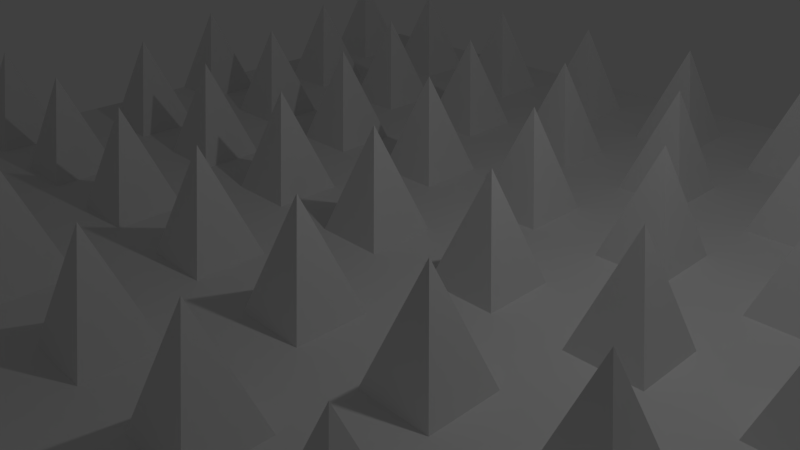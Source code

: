 # Source: trampa1.blend  (saved by Blender 2.76.0; exported with 4.5.12 LTS)
import bpy
from mathutils import Matrix  # noqa: F401  (used for matrix-valued properties, if any)

bpy.ops.wm.read_factory_settings(use_empty=True)
scene = bpy.context.scene
scene.name = 'Scene'

# ---- collections
col_collection_1 = bpy.data.collections.new('Collection 1'); scene.collection.children.link(col_collection_1)

# ---- world
world_world = bpy.data.worlds.new('World'); scene.world = world_world
world_world.color = (0.05088, 0.05088, 0.05088)
world_world.use_sun_shadow = False
world_world.sun_shadow_jitter_overblur = 0.0
world_world.cycles.sampling_method = 'MANUAL'
world_world.cycles.sample_map_resolution = 256

# ---- cameras
cam_camera = bpy.data.cameras.new('Camera')
cam_camera.clip_end = 100.0
cam_camera.lens = 35.0
cam_camera.sensor_width = 32.0
cam_camera.sensor_height = 18.0
cam_camera.ortho_scale = 7.314
cam_camera.dof.focus_distance = 0.0
cam_camera.dof.aperture_fstop = 128.0

# ---- lights
light_lamp = bpy.data.lights.new('Lamp', 'POINT')
light_lamp.transmission_factor = 0.0
light_lamp.cutoff_distance = 30.0
light_lamp.energy = 100.0
light_lamp.shadow_buffer_clip_start = 1.001
light_lamp.shadow_soft_size = 0.1
light_lamp.shadow_maximum_resolution = 0.006
light_lamp.use_absolute_resolution = True
light_lamp.cycles.use_multiple_importance_sampling = False

# ---- meshes
me_plane = bpy.data.meshes.new('Plane')
me_plane.from_pydata([(7.0, 7.0, 0.0), (7.5, 7.5, 1.5), (7.0, 8.0, 0.0), (7.5, 7.5, 1.5), (8.0, 7.0, 0.0), (7.5, 7.5, 1.5), (8.0, 8.0, 0.0), (7.5, 7.5, 1.5), (-8.0, -8.0, 0.0), (8.0, -8.0, 0.0), (-8.0, 8.0, 0.0), (8.0, 8.0, 0.0), (7.0, 5.0, 0.0), (7.5, 5.5, 1.5), (7.0, 6.0, 0.0), (7.5, 5.5, 1.5), (8.0, 5.0, 0.0), (7.5, 5.5, 1.5), (8.0, 6.0, 0.0), (7.5, 5.5, 1.5), (7.0, 3.0, 0.0), (7.5, 3.5, 1.5), (7.0, 4.0, 0.0), (7.5, 3.5, 1.5), (8.0, 3.0, 0.0), (7.5, 3.5, 1.5), (8.0, 4.0, 0.0), (7.5, 3.5, 1.5), (7.0, 1.0, 0.0), (7.5, 1.5, 1.5), (7.0, 2.0, 0.0), (7.5, 1.5, 1.5), (8.0, 1.0, 0.0), (7.5, 1.5, 1.5), (8.0, 2.0, 0.0), (7.5, 1.5, 1.5), (7.0, -1.0, 0.0), (7.5, -0.5, 1.5), (7.0, 0.0, 0.0), (7.5, -0.5, 1.5), (8.0, -1.0, 0.0), (7.5, -0.5, 1.5), (8.0, 0.0, 0.0), (7.5, -0.5, 1.5), (7.0, -3.0, 0.0), (7.5, -2.5, 1.5), (7.0, -2.0, 0.0), (7.5, -2.5, 1.5), (8.0, -3.0, 0.0), (7.5, -2.5, 1.5), (8.0, -2.0, 0.0), (7.5, -2.5, 1.5), (7.0, -5.0, 0.0), (7.5, -4.5, 1.5), (7.0, -4.0, 0.0), (7.5, -4.5, 1.5), (8.0, -5.0, 0.0), (7.5, -4.5, 1.5), (8.0, -4.0, 0.0), (7.5, -4.5, 1.5), (7.0, -7.0, 0.0), (7.5, -6.5, 1.5), (7.0, -6.0, 0.0), (7.5, -6.5, 1.5), (8.0, -7.0, 0.0), (7.5, -6.5, 1.5), (8.0, -6.0, 0.0), (7.5, -6.5, 1.5), (5.0, 6.0, 0.0), (5.5, 6.5, 1.5), (5.0, 7.0, 0.0), (5.5, 6.5, 1.5), (6.0, 6.0, 0.0), (5.5, 6.5, 1.5), (6.0, 7.0, 0.0), (5.5, 6.5, 1.5), (3.0, 7.0, 0.0), (3.5, 7.5, 1.5), (3.0, 8.0, 0.0), (3.5, 7.5, 1.5), (4.0, 7.0, 0.0), (3.5, 7.5, 1.5), (4.0, 8.0, 0.0), (3.5, 7.5, 1.5), (1.0, 6.0, 0.0), (1.5, 6.5, 1.5), (1.0, 7.0, 0.0), (1.5, 6.5, 1.5), (2.0, 6.0, 0.0), (1.5, 6.5, 1.5), (2.0, 7.0, 0.0), (1.5, 6.5, 1.5), (-1.0, 7.0, 0.0), (-0.5, 7.5, 1.5), (-1.0, 8.0, 0.0), (-0.5, 7.5, 1.5), (0.0, 7.0, 0.0), (-0.5, 7.5, 1.5), (0.0, 8.0, 0.0), (-0.5, 7.5, 1.5), (-3.0, 6.0, 0.0), (-2.5, 6.5, 1.5), (-3.0, 7.0, 0.0), (-2.5, 6.5, 1.5), (-2.0, 6.0, 0.0), (-2.5, 6.5, 1.5), (-2.0, 7.0, 0.0), (-2.5, 6.5, 1.5), (-5.0, 7.0, 0.0), (-4.5, 7.5, 1.5), (-5.0, 8.0, 0.0), (-4.5, 7.5, 1.5), (-4.0, 7.0, 0.0), (-4.5, 7.5, 1.5), (-4.0, 8.0, 0.0), (-4.5, 7.5, 1.5), (-7.0, 6.0, 0.0), (-6.5, 6.5, 1.5), (-7.0, 7.0, 0.0), (-6.5, 6.5, 1.5), (-6.0, 6.0, 0.0), (-6.5, 6.5, 1.5), (-6.0, 7.0, 0.0), (-6.5, 6.5, 1.5), (5.0, 4.0, 0.0), (5.5, 4.5, 1.5), (5.0, 5.0, 0.0), (5.5, 4.5, 1.5), (6.0, 4.0, 0.0), (5.5, 4.5, 1.5), (6.0, 5.0, 0.0), (5.5, 4.5, 1.5), (5.0, 0.0, 0.0), (5.5, 0.5, 1.5), (5.0, 1.0, 0.0), (5.5, 0.5, 1.5), (6.0, 0.0, 0.0), (5.5, 0.5, 1.5), (6.0, 1.0, 0.0), (5.5, 0.5, 1.5), (5.0, -2.0, 0.0), (5.5, -1.5, 1.5), (5.0, -1.0, 0.0), (5.5, -1.5, 1.5), (6.0, -2.0, 0.0), (5.5, -1.5, 1.5), (6.0, -1.0, 0.0), (5.5, -1.5, 1.5), (5.0, -4.0, 0.0), (5.5, -3.5, 1.5), (5.0, -3.0, 0.0), (5.5, -3.5, 1.5), (6.0, -4.0, 0.0), (5.5, -3.5, 1.5), (6.0, -3.0, 0.0), (5.5, -3.5, 1.5), (5.0, -6.0, 0.0), (5.5, -5.5, 1.5), (5.0, -5.0, 0.0), (5.5, -5.5, 1.5), (6.0, -6.0, 0.0), (5.5, -5.5, 1.5), (6.0, -5.0, 0.0), (5.5, -5.5, 1.5), (5.0, -8.0, 0.0), (5.5, -7.5, 1.5), (5.0, -7.0, 0.0), (5.5, -7.5, 1.5), (6.0, -8.0, 0.0), (5.5, -7.5, 1.5), (6.0, -7.0, 0.0), (5.5, -7.5, 1.5), (3.0, 5.0, 0.0), (3.5, 5.5, 1.5), (3.0, 6.0, 0.0), (3.5, 5.5, 1.5), (4.0, 5.0, 0.0), (3.5, 5.5, 1.5), (4.0, 6.0, 0.0), (3.5, 5.5, 1.5), (3.0, 3.0, 0.0), (3.5, 3.5, 1.5), (3.0, 4.0, 0.0), (3.5, 3.5, 1.5), (4.0, 3.0, 0.0), (3.5, 3.5, 1.5), (4.0, 4.0, 0.0), (3.5, 3.5, 1.5), (3.0, 1.0, 0.0), (3.5, 1.5, 1.5), (3.0, 2.0, 0.0), (3.5, 1.5, 1.5), (4.0, 1.0, 0.0), (3.5, 1.5, 1.5), (4.0, 2.0, 0.0), (3.5, 1.5, 1.5), (3.0, -1.0, 0.0), (3.5, -0.5, 1.5), (3.0, 0.0, 0.0), (3.5, -0.5, 1.5), (4.0, -1.0, 0.0), (3.5, -0.5, 1.5), (4.0, 0.0, 0.0), (3.5, -0.5, 1.5), (3.0, -3.132, 0.0), (3.5, -2.632, 1.5), (3.0, -2.132, 0.0), (3.5, -2.632, 1.5), (4.0, -3.132, 0.0), (3.5, -2.632, 1.5), (4.0, -2.132, 0.0), (3.5, -2.632, 1.5), (3.0, -5.0, 0.0), (3.5, -4.5, 1.5), (3.0, -4.0, 0.0), (3.5, -4.5, 1.5), (4.0, -5.0, 0.0), (3.5, -4.5, 1.5), (4.0, -4.0, 0.0), (3.5, -4.5, 1.5), (3.0, -7.0, 0.0), (3.5, -6.5, 1.5), (3.0, -6.0, 0.0), (3.5, -6.5, 1.5), (4.0, -7.0, 0.0), (3.5, -6.5, 1.5), (4.0, -6.0, 0.0), (3.5, -6.5, 1.5), (1.0, 4.0, 0.0), (1.5, 4.5, 1.5), (1.0, 5.0, 0.0), (1.5, 4.5, 1.5), (2.0, 4.0, 0.0), (1.5, 4.5, 1.5), (2.0, 5.0, 0.0), (1.5, 4.5, 1.5), (1.0, 2.0, 0.0), (1.5, 2.5, 1.5), (1.0, 3.0, 0.0), (1.5, 2.5, 1.5), (2.0, 2.0, 0.0), (1.5, 2.5, 1.5), (2.0, 3.0, 0.0), (1.5, 2.5, 1.5), (1.0, 0.0, 0.0), (1.5, 0.5, 1.5), (1.0, 1.0, 0.0), (1.5, 0.5, 1.5), (2.0, 0.0, 0.0), (1.5, 0.5, 1.5), (2.0, 1.0, 0.0), (1.5, 0.5, 1.5), (1.0, -2.0, 0.0), (1.5, -1.5, 1.5), (1.0, -1.0, 0.0), (1.5, -1.5, 1.5), (2.0, -2.0, 0.0), (1.5, -1.5, 1.5), (2.0, -1.0, 0.0), (1.5, -1.5, 1.5), (1.0, -4.0, 0.0), (1.5, -3.5, 1.5), (1.0, -3.0, 0.0), (1.5, -3.5, 1.5), (2.0, -4.0, 0.0), (1.5, -3.5, 1.5), (2.0, -3.0, 0.0), (1.5, -3.5, 1.5), (1.0, -6.0, 0.0), (1.5, -5.5, 1.5), (1.0, -5.0, 0.0), (1.5, -5.5, 1.5), (2.0, -6.0, 0.0), (1.5, -5.5, 1.5), (2.0, -5.0, 0.0), (1.5, -5.5, 1.5), (1.0, -8.0, 0.0), (1.5, -7.5, 1.5), (1.0, -7.0, 0.0), (1.5, -7.5, 1.5), (2.0, -8.0, 0.0), (1.5, -7.5, 1.5), (2.0, -7.0, 0.0), (1.5, -7.5, 1.5), (-1.0, 5.0, 0.0), (-0.5, 5.5, 1.5), (-1.0, 6.0, 0.0), (-0.5, 5.5, 1.5), (0.0, 5.0, 0.0), (-0.5, 5.5, 1.5), (0.0, 6.0, 0.0), (-0.5, 5.5, 1.5), (-1.0, 3.0, 0.0), (-0.5, 3.5, 1.5), (-1.0, 4.0, 0.0), (-0.5, 3.5, 1.5), (0.0, 3.0, 0.0), (-0.5, 3.5, 1.5), (0.0, 4.0, 0.0), (-0.5, 3.5, 1.5), (-1.0, 1.0, 0.0), (-0.5, 1.5, 1.5), (-1.0, 2.0, 0.0), (-0.5, 1.5, 1.5), (0.0, 1.0, 0.0), (-0.5, 1.5, 1.5), (0.0, 2.0, 0.0), (-0.5, 1.5, 1.5), (-1.0, -1.0, 0.0), (-0.5, -0.5, 1.5), (-1.0, 0.0, 0.0), (-0.5, -0.5, 1.5), (0.0, -1.0, 0.0), (-0.5, -0.5, 1.5), (0.0, 0.0, 0.0), (-0.5, -0.5, 1.5), (-1.0, -3.0, 0.0), (-0.5, -2.5, 1.5), (-1.0, -2.0, 0.0), (-0.5, -2.5, 1.5), (0.0, -3.0, 0.0), (-0.5, -2.5, 1.5), (0.0, -2.0, 0.0), (-0.5, -2.5, 1.5), (-1.0, -5.0, 0.0), (-0.5, -4.5, 1.5), (-1.0, -4.0, 0.0), (-0.5, -4.5, 1.5), (0.0, -5.0, 0.0), (-0.5, -4.5, 1.5), (0.0, -4.0, 0.0), (-0.5, -4.5, 1.5), (-1.0, -7.0, 0.0), (-0.5, -6.5, 1.5), (-1.0, -6.0, 0.0), (-0.5, -6.5, 1.5), (0.0, -7.0, 0.0), (-0.5, -6.5, 1.5), (0.0, -6.0, 0.0), (-0.5, -6.5, 1.5), (-5.0, 5.0, 0.0), (-4.5, 5.5, 1.5), (-5.0, 6.0, 0.0), (-4.5, 5.5, 1.5), (-4.0, 5.0, 0.0), (-4.5, 5.5, 1.5), (-4.0, 6.0, 0.0), (-4.5, 5.5, 1.5), (-5.0, 3.0, 0.0), (-4.5, 3.5, 1.5), (-5.0, 4.0, 0.0), (-4.5, 3.5, 1.5), (-4.0, 3.0, 0.0), (-4.5, 3.5, 1.5), (-4.0, 4.0, 0.0), (-4.5, 3.5, 1.5), (-5.0, 1.0, 0.0), (-4.5, 1.5, 1.5), (-5.0, 2.0, 0.0), (-4.5, 1.5, 1.5), (-4.0, 1.0, 0.0), (-4.5, 1.5, 1.5), (-4.0, 2.0, 0.0), (-4.5, 1.5, 1.5), (-5.0, -1.0, 0.0), (-4.5, -0.5, 1.5), (-5.0, 0.0, 0.0), (-4.5, -0.5, 1.5), (-4.0, -1.0, 0.0), (-4.5, -0.5, 1.5), (-4.0, 0.0, 0.0), (-4.5, -0.5, 1.5), (-5.0, -3.0, 0.0), (-4.5, -2.5, 1.5), (-5.0, -2.0, 0.0), (-4.5, -2.5, 1.5), (-4.0, -3.0, 0.0), (-4.5, -2.5, 1.5), (-4.0, -2.0, 0.0), (-4.5, -2.5, 1.5), (-5.0, -5.0, 0.0), (-4.5, -4.5, 1.5), (-5.0, -4.0, 0.0), (-4.5, -4.5, 1.5), (-4.0, -5.0, 0.0), (-4.5, -4.5, 1.5), (-4.0, -4.0, 0.0), (-4.5, -4.5, 1.5), (-5.0, -7.0, 0.0), (-4.5, -6.5, 1.5), (-5.0, -6.0, 0.0), (-4.5, -6.5, 1.5), (-4.0, -7.0, 0.0), (-4.5, -6.5, 1.5), (-4.0, -6.0, 0.0), (-4.5, -6.5, 1.5), (-3.0, 4.0, 0.0), (-2.5, 4.5, 1.5), (-3.0, 5.0, 0.0), (-2.5, 4.5, 1.5), (-2.0, 4.0, 0.0), (-2.5, 4.5, 1.5), (-2.0, 5.0, 0.0), (-2.5, 4.5, 1.5), (-3.0, 2.0, 0.0), (-2.5, 2.5, 1.5), (-3.0, 3.0, 0.0), (-2.5, 2.5, 1.5), (-2.0, 2.0, 0.0), (-2.5, 2.5, 1.5), (-2.0, 3.0, 0.0), (-2.5, 2.5, 1.5), (-3.0, 0.0, 0.0), (-2.5, 0.5, 1.5), (-3.0, 1.0, 0.0), (-2.5, 0.5, 1.5), (-2.0, 0.0, 0.0), (-2.5, 0.5, 1.5), (-2.0, 1.0, 0.0), (-2.5, 0.5, 1.5), (-3.0, -2.0, 0.0), (-2.5, -1.5, 1.5), (-3.0, -1.0, 0.0), (-2.5, -1.5, 1.5), (-2.0, -2.0, 0.0), (-2.5, -1.5, 1.5), (-2.0, -1.0, 0.0), (-2.5, -1.5, 1.5), (-3.0, -4.0, 0.0), (-2.5, -3.5, 1.5), (-3.0, -3.0, 0.0), (-2.5, -3.5, 1.5), (-2.0, -4.0, 0.0), (-2.5, -3.5, 1.5), (-2.0, -3.0, 0.0), (-2.5, -3.5, 1.5), (-3.0, -6.0, 0.0), (-2.5, -5.5, 1.5), (-3.0, -5.0, 0.0), (-2.5, -5.5, 1.5), (-2.0, -6.0, 0.0), (-2.5, -5.5, 1.5), (-2.0, -5.0, 0.0), (-2.5, -5.5, 1.5), (-3.0, -8.0, 0.0), (-2.5, -7.5, 1.5), (-3.0, -7.0, 0.0), (-2.5, -7.5, 1.5), (-2.0, -8.0, 0.0), (-2.5, -7.5, 1.5), (-2.0, -7.0, 0.0), (-2.5, -7.5, 1.5), (-7.0, 4.0, 0.0), (-6.5, 4.5, 1.5), (-7.0, 5.0, 0.0), (-6.5, 4.5, 1.5), (-6.0, 4.0, 0.0), (-6.5, 4.5, 1.5), (-6.0, 5.0, 0.0), (-6.5, 4.5, 1.5), (-7.0, 2.0, 0.0), (-6.5, 2.5, 1.5), (-7.0, 3.0, 0.0), (-6.5, 2.5, 1.5), (-6.0, 2.0, 0.0), (-6.5, 2.5, 1.5), (-6.0, 3.0, 0.0), (-6.5, 2.5, 1.5), (-7.0, 0.0, 0.0), (-6.5, 0.5, 1.5), (-7.0, 1.0, 0.0), (-6.5, 0.5, 1.5), (-6.0, 0.0, 0.0), (-6.5, 0.5, 1.5), (-6.0, 1.0, 0.0), (-6.5, 0.5, 1.5), (-7.0, -2.0, 0.0), (-6.5, -1.5, 1.5), (-7.0, -1.0, 0.0), (-6.5, -1.5, 1.5), (-6.0, -2.0, 0.0), (-6.5, -1.5, 1.5), (-6.0, -1.0, 0.0), (-6.5, -1.5, 1.5), (-7.0, -4.0, 0.0), (-6.5, -3.5, 1.5), (-7.0, -3.0, 0.0), (-6.5, -3.5, 1.5), (-6.0, -4.0, 0.0), (-6.5, -3.5, 1.5), (-6.0, -3.0, 0.0), (-6.5, -3.5, 1.5), (-7.0, -6.0, 0.0), (-6.5, -5.5, 1.5), (-7.0, -5.0, 0.0), (-6.5, -5.5, 1.5), (-6.0, -6.0, 0.0), (-6.5, -5.5, 1.5), (-6.0, -5.0, 0.0), (-6.5, -5.5, 1.5), (-7.0, -8.0, 0.0), (-6.5, -7.5, 1.5), (-7.0, -7.0, 0.0), (-6.5, -7.5, 1.5), (-6.0, -8.0, 0.0), (-6.5, -7.5, 1.5), (-6.0, -7.0, 0.0), (-6.5, -7.5, 1.5), (5.0, 2.0, 0.0), (5.5, 2.5, 1.5), (5.0, 3.0, 0.0), (5.5, 2.5, 1.5), (6.0, 2.0, 0.0), (5.5, 2.5, 1.5), (6.0, 3.0, 0.0), (5.5, 2.5, 1.5), (-3.0, 6.0, 0.0), (-2.5, 6.5, 1.5), (-3.0, 7.0, 0.0), (-2.5, 6.5, 1.5), (-2.0, 6.0, 0.0), (-2.5, 6.5, 1.5), (-2.0, 7.0, 0.0), (-2.5, 6.5, 1.5)], [], [(1, 3, 2, 0), (3, 7, 6, 2), (7, 5, 4, 6), (5, 1, 0, 4), (0, 2, 6, 4), (5, 7, 3, 1), (8, 9, 11, 10), (13, 15, 14, 12), (15, 19, 18, 14), (19, 17, 16, 18), (17, 13, 12, 16), (12, 14, 18, 16), (17, 19, 15, 13), (21, 23, 22, 20), (23, 27, 26, 22), (27, 25, 24, 26), (25, 21, 20, 24), (20, 22, 26, 24), (25, 27, 23, 21), (29, 31, 30, 28), (31, 35, 34, 30), (35, 33, 32, 34), (33, 29, 28, 32), (28, 30, 34, 32), (33, 35, 31, 29), (37, 39, 38, 36), (39, 43, 42, 38), (43, 41, 40, 42), (41, 37, 36, 40), (36, 38, 42, 40), (41, 43, 39, 37), (45, 47, 46, 44), (47, 51, 50, 46), (51, 49, 48, 50), (49, 45, 44, 48), (44, 46, 50, 48), (49, 51, 47, 45), (53, 55, 54, 52), (55, 59, 58, 54), (59, 57, 56, 58), (57, 53, 52, 56), (52, 54, 58, 56), (57, 59, 55, 53), (61, 63, 62, 60), (63, 67, 66, 62), (67, 65, 64, 66), (65, 61, 60, 64), (60, 62, 66, 64), (65, 67, 63, 61), (69, 71, 70, 68), (71, 75, 74, 70), (75, 73, 72, 74), (73, 69, 68, 72), (68, 70, 74, 72), (73, 75, 71, 69), (77, 79, 78, 76), (79, 83, 82, 78), (83, 81, 80, 82), (81, 77, 76, 80), (76, 78, 82, 80), (81, 83, 79, 77), (85, 87, 86, 84), (87, 91, 90, 86), (91, 89, 88, 90), (89, 85, 84, 88), (84, 86, 90, 88), (89, 91, 87, 85), (93, 95, 94, 92), (95, 99, 98, 94), (99, 97, 96, 98), (97, 93, 92, 96), (92, 94, 98, 96), (97, 99, 95, 93), (101, 103, 102, 100), (103, 107, 106, 102), (107, 105, 104, 106), (105, 101, 100, 104), (100, 102, 106, 104), (105, 107, 103, 101), (109, 111, 110, 108), (111, 115, 114, 110), (115, 113, 112, 114), (113, 109, 108, 112), (108, 110, 114, 112), (113, 115, 111, 109), (117, 119, 118, 116), (119, 123, 122, 118), (123, 121, 120, 122), (121, 117, 116, 120), (116, 118, 122, 120), (121, 123, 119, 117), (125, 127, 126, 124), (127, 131, 130, 126), (131, 129, 128, 130), (129, 125, 124, 128), (124, 126, 130, 128), (129, 131, 127, 125), (133, 135, 134, 132), (135, 139, 138, 134), (139, 137, 136, 138), (137, 133, 132, 136), (132, 134, 138, 136), (137, 139, 135, 133), (141, 143, 142, 140), (143, 147, 146, 142), (147, 145, 144, 146), (145, 141, 140, 144), (140, 142, 146, 144), (145, 147, 143, 141), (149, 151, 150, 148), (151, 155, 154, 150), (155, 153, 152, 154), (153, 149, 148, 152), (148, 150, 154, 152), (153, 155, 151, 149), (157, 159, 158, 156), (159, 163, 162, 158), (163, 161, 160, 162), (161, 157, 156, 160), (156, 158, 162, 160), (161, 163, 159, 157), (165, 167, 166, 164), (167, 171, 170, 166), (171, 169, 168, 170), (169, 165, 164, 168), (164, 166, 170, 168), (169, 171, 167, 165), (173, 175, 174, 172), (175, 179, 178, 174), (179, 177, 176, 178), (177, 173, 172, 176), (172, 174, 178, 176), (177, 179, 175, 173), (181, 183, 182, 180), (183, 187, 186, 182), (187, 185, 184, 186), (185, 181, 180, 184), (180, 182, 186, 184), (185, 187, 183, 181), (189, 191, 190, 188), (191, 195, 194, 190), (195, 193, 192, 194), (193, 189, 188, 192), (188, 190, 194, 192), (193, 195, 191, 189), (197, 199, 198, 196), (199, 203, 202, 198), (203, 201, 200, 202), (201, 197, 196, 200), (196, 198, 202, 200), (201, 203, 199, 197), (205, 207, 206, 204), (207, 211, 210, 206), (211, 209, 208, 210), (209, 205, 204, 208), (204, 206, 210, 208), (209, 211, 207, 205), (213, 215, 214, 212), (215, 219, 218, 214), (219, 217, 216, 218), (217, 213, 212, 216), (212, 214, 218, 216), (217, 219, 215, 213), (221, 223, 222, 220), (223, 227, 226, 222), (227, 225, 224, 226), (225, 221, 220, 224), (220, 222, 226, 224), (225, 227, 223, 221), (229, 231, 230, 228), (231, 235, 234, 230), (235, 233, 232, 234), (233, 229, 228, 232), (228, 230, 234, 232), (233, 235, 231, 229), (237, 239, 238, 236), (239, 243, 242, 238), (243, 241, 240, 242), (241, 237, 236, 240), (236, 238, 242, 240), (241, 243, 239, 237), (245, 247, 246, 244), (247, 251, 250, 246), (251, 249, 248, 250), (249, 245, 244, 248), (244, 246, 250, 248), (249, 251, 247, 245), (253, 255, 254, 252), (255, 259, 258, 254), (259, 257, 256, 258), (257, 253, 252, 256), (252, 254, 258, 256), (257, 259, 255, 253), (261, 263, 262, 260), (263, 267, 266, 262), (267, 265, 264, 266), (265, 261, 260, 264), (260, 262, 266, 264), (265, 267, 263, 261), (269, 271, 270, 268), (271, 275, 274, 270), (275, 273, 272, 274), (273, 269, 268, 272), (268, 270, 274, 272), (273, 275, 271, 269), (277, 279, 278, 276), (279, 283, 282, 278), (283, 281, 280, 282), (281, 277, 276, 280), (276, 278, 282, 280), (281, 283, 279, 277), (285, 287, 286, 284), (287, 291, 290, 286), (291, 289, 288, 290), (289, 285, 284, 288), (284, 286, 290, 288), (289, 291, 287, 285), (293, 295, 294, 292), (295, 299, 298, 294), (299, 297, 296, 298), (297, 293, 292, 296), (292, 294, 298, 296), (297, 299, 295, 293), (301, 303, 302, 300), (303, 307, 306, 302), (307, 305, 304, 306), (305, 301, 300, 304), (300, 302, 306, 304), (305, 307, 303, 301), (309, 311, 310, 308), (311, 315, 314, 310), (315, 313, 312, 314), (313, 309, 308, 312), (308, 310, 314, 312), (313, 315, 311, 309), (317, 319, 318, 316), (319, 323, 322, 318), (323, 321, 320, 322), (321, 317, 316, 320), (316, 318, 322, 320), (321, 323, 319, 317), (325, 327, 326, 324), (327, 331, 330, 326), (331, 329, 328, 330), (329, 325, 324, 328), (324, 326, 330, 328), (329, 331, 327, 325), (333, 335, 334, 332), (335, 339, 338, 334), (339, 337, 336, 338), (337, 333, 332, 336), (332, 334, 338, 336), (337, 339, 335, 333), (341, 343, 342, 340), (343, 347, 346, 342), (347, 345, 344, 346), (345, 341, 340, 344), (340, 342, 346, 344), (345, 347, 343, 341), (349, 351, 350, 348), (351, 355, 354, 350), (355, 353, 352, 354), (353, 349, 348, 352), (348, 350, 354, 352), (353, 355, 351, 349), (357, 359, 358, 356), (359, 363, 362, 358), (363, 361, 360, 362), (361, 357, 356, 360), (356, 358, 362, 360), (361, 363, 359, 357), (365, 367, 366, 364), (367, 371, 370, 366), (371, 369, 368, 370), (369, 365, 364, 368), (364, 366, 370, 368), (369, 371, 367, 365), (373, 375, 374, 372), (375, 379, 378, 374), (379, 377, 376, 378), (377, 373, 372, 376), (372, 374, 378, 376), (377, 379, 375, 373), (381, 383, 382, 380), (383, 387, 386, 382), (387, 385, 384, 386), (385, 381, 380, 384), (380, 382, 386, 384), (385, 387, 383, 381), (389, 391, 390, 388), (391, 395, 394, 390), (395, 393, 392, 394), (393, 389, 388, 392), (388, 390, 394, 392), (393, 395, 391, 389), (397, 399, 398, 396), (399, 403, 402, 398), (403, 401, 400, 402), (401, 397, 396, 400), (396, 398, 402, 400), (401, 403, 399, 397), (405, 407, 406, 404), (407, 411, 410, 406), (411, 409, 408, 410), (409, 405, 404, 408), (404, 406, 410, 408), (409, 411, 407, 405), (413, 415, 414, 412), (415, 419, 418, 414), (419, 417, 416, 418), (417, 413, 412, 416), (412, 414, 418, 416), (417, 419, 415, 413), (421, 423, 422, 420), (423, 427, 426, 422), (427, 425, 424, 426), (425, 421, 420, 424), (420, 422, 426, 424), (425, 427, 423, 421), (429, 431, 430, 428), (431, 435, 434, 430), (435, 433, 432, 434), (433, 429, 428, 432), (428, 430, 434, 432), (433, 435, 431, 429), (437, 439, 438, 436), (439, 443, 442, 438), (443, 441, 440, 442), (441, 437, 436, 440), (436, 438, 442, 440), (441, 443, 439, 437), (445, 447, 446, 444), (447, 451, 450, 446), (451, 449, 448, 450), (449, 445, 444, 448), (444, 446, 450, 448), (449, 451, 447, 445), (453, 455, 454, 452), (455, 459, 458, 454), (459, 457, 456, 458), (457, 453, 452, 456), (452, 454, 458, 456), (457, 459, 455, 453), (461, 463, 462, 460), (463, 467, 466, 462), (467, 465, 464, 466), (465, 461, 460, 464), (460, 462, 466, 464), (465, 467, 463, 461), (469, 471, 470, 468), (471, 475, 474, 470), (475, 473, 472, 474), (473, 469, 468, 472), (468, 470, 474, 472), (473, 475, 471, 469), (477, 479, 478, 476), (479, 483, 482, 478), (483, 481, 480, 482), (481, 477, 476, 480), (476, 478, 482, 480), (481, 483, 479, 477), (485, 487, 486, 484), (487, 491, 490, 486), (491, 489, 488, 490), (489, 485, 484, 488), (484, 486, 490, 488), (489, 491, 487, 485), (493, 495, 494, 492), (495, 499, 498, 494), (499, 497, 496, 498), (497, 493, 492, 496), (492, 494, 498, 496), (497, 499, 495, 493), (501, 503, 502, 500), (503, 507, 506, 502), (507, 505, 504, 506), (505, 501, 500, 504), (500, 502, 506, 504), (505, 507, 503, 501), (509, 511, 510, 508), (511, 515, 514, 510), (515, 513, 512, 514), (513, 509, 508, 512), (508, 510, 514, 512), (513, 515, 511, 509), (517, 519, 518, 516), (519, 523, 522, 518), (523, 521, 520, 522), (521, 517, 516, 520), (516, 518, 522, 520), (521, 523, 519, 517)])
me_plane.use_remesh_preserve_volume = False
me_plane.use_remesh_preserve_attributes = False
me_plane.use_mirror_vertex_groups = False
me_plane.update()

# ---- objects
ob_plane = bpy.data.objects.new('Plane', me_plane)
ob_lamp = bpy.data.objects.new('Lamp', light_lamp)
ob_camera = bpy.data.objects.new('Camera', cam_camera)

# ---- transforms, parenting, visibility, modifiers, constraints
ob_plane.location = (0.0, 0.0, 0.0)
ob_plane.rotation_euler = (0.0, 0.0, -1.571)
ob_plane.lineart.crease_threshold = 0.0
ob_lamp.location = (4.076, 1.005, 5.904)
ob_lamp.rotation_euler = (0.6503, 0.05522, 1.866)
ob_lamp.lock_rotations_4d = False
ob_lamp.empty_display_type = 'ARROWS'
ob_lamp.color = (0.0, 0.0, 0.0, 0.0)
ob_lamp.lineart.crease_threshold = 0.0
ob_camera.location = (7.481, -6.508, 5.344)
ob_camera.rotation_euler = (1.109, 0.01082, 0.8149)
ob_camera.lock_rotations_4d = False
ob_camera.empty_display_type = 'ARROWS'
ob_camera.color = (0.0, 0.0, 0.0, 0.0)
ob_camera.display_type = 'WIRE'
ob_camera.lineart.crease_threshold = 0.0

# ---- collection membership
col_collection_1.objects.link(ob_plane)
col_collection_1.objects.link(ob_lamp)
col_collection_1.objects.link(ob_camera)

# ---- scene / render settings (as saved in the file)
scene.camera = ob_camera
scene.frame_start = 1; scene.frame_end = 250; scene.frame_set(1)
scene.render.engine = 'BLENDER_EEVEE_NEXT'
scene.render.resolution_percentage = 50
scene.render.dither_intensity = 0.0
scene.cycles.use_denoising = False
scene.cycles.samples = 10
scene.cycles.sampling_pattern = 'TABULATED_SOBOL'
scene.cycles.light_sampling_threshold = 0.0
scene.cycles.use_adaptive_sampling = False
scene.cycles.use_light_tree = False
scene.cycles.blur_glossy = 0.0
scene.cycles.pixel_filter_type = 'GAUSSIAN'
scene.cycles.sample_clamp_indirect = 0.0
scene.view_settings.view_transform = 'Standard'
bpy.context.view_layer.update()
